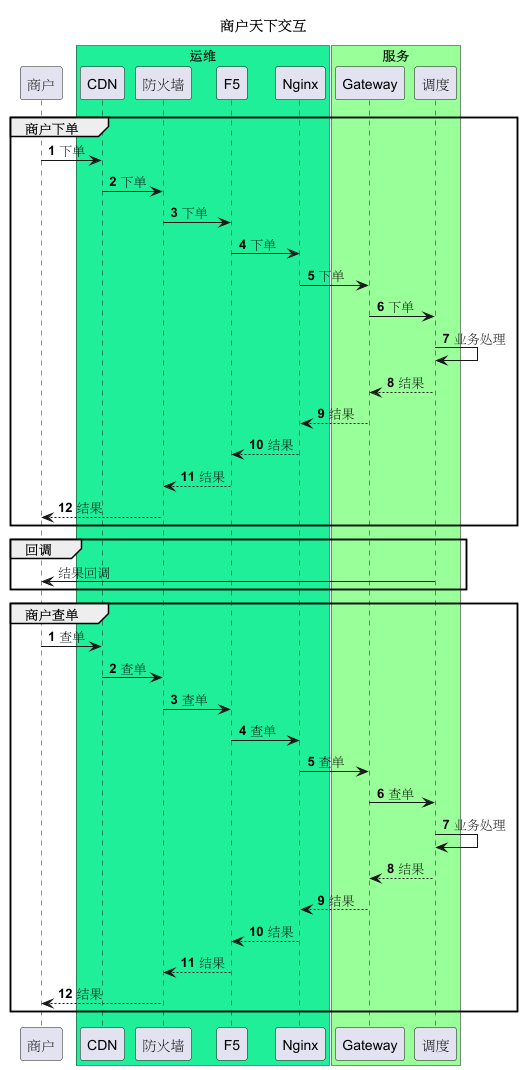

The diagram above was rendered by PlantUML. Its source (embedded in the PNG):
@startuml
title 商户天下交互
participant 商户
box "运维" #20EF99
participant CDN
participant 防火墙
participant F5
participant Nginx
end box
box "服务" #99FF99
participant Gateway
participant 调度
end box
group 商户下单
autonumber
商户-> CDN: 下单
CDN-> 防火墙:下单
防火墙-> F5:下单
F5->Nginx:下单
Nginx->Gateway:下单
Gateway->调度:下单
调度->调度:业务处理
调度-->Gateway:结果
Gateway-->Nginx:结果
Nginx-->F5:结果
F5-->防火墙:结果
防火墙-->商户:结果
autonumber stop
end

group 回调
调度->商户:结果回调
end

group 商户查单
autonumber
商户-> CDN: 查单
CDN-> 防火墙:查单
防火墙-> F5:查单
F5->Nginx:查单
Nginx->Gateway:查单
Gateway->调度:查单
调度->调度:业务处理
调度-->Gateway:结果
Gateway-->Nginx:结果
Nginx-->F5:结果
F5-->防火墙:结果
防火墙-->商户:结果
autonumber stop
end
@enduml